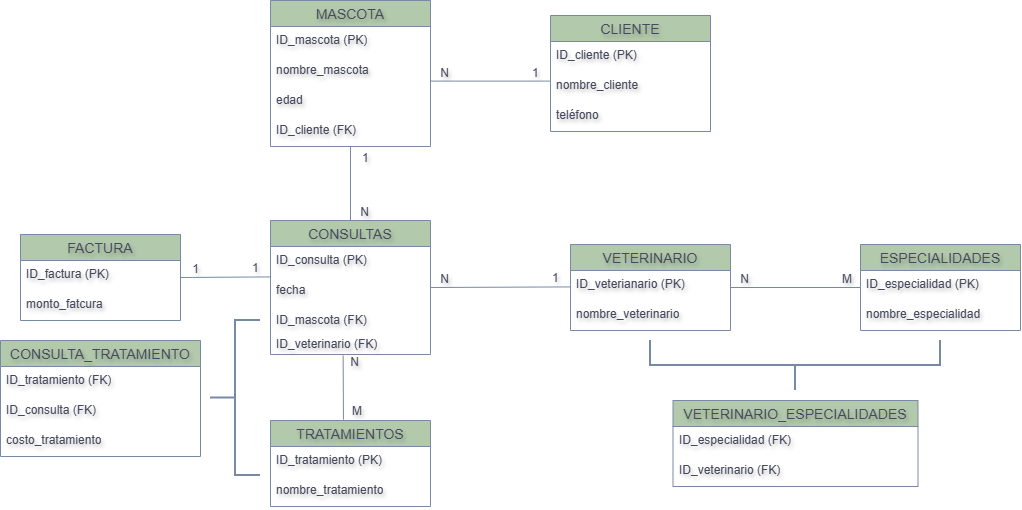

The diagram above was exported from draw.io. Its source (the exported page's mxGraphModel, read from the mxfile embedded in the PNG):
<mxGraphModel dx="2039" dy="661" grid="1" gridSize="10" guides="1" tooltips="1" connect="1" arrows="1" fold="1" page="1" pageScale="1" pageWidth="827" pageHeight="1169" background="light-dark(#FFFFFF,#FFFFFF)" math="0" shadow="0">
  <root>
    <mxCell id="0" />
    <mxCell id="1" parent="0" />
    <mxCell id="VANhAljhOB6xe_QFZpa_-26" parent="1" style="swimlane;fontStyle=0;childLayout=stackLayout;horizontal=1;startSize=26;horizontalStack=0;resizeParent=1;resizeParentMax=0;resizeLast=0;collapsible=1;marginBottom=0;align=center;fontSize=14;labelBackgroundColor=none;textShadow=1;labelBorderColor=none;fontColor=#46495D;fillColor=#B2C9AB;strokeColor=#788AA3;" value="MASCOTA" vertex="1">
      <mxGeometry height="146" width="160" x="50" y="50" as="geometry" />
    </mxCell>
    <mxCell id="VANhAljhOB6xe_QFZpa_-27" parent="VANhAljhOB6xe_QFZpa_-26" style="text;strokeColor=none;fillColor=none;spacingLeft=4;spacingRight=4;overflow=hidden;rotatable=0;points=[[0,0.5],[1,0.5]];portConstraint=eastwest;fontSize=12;whiteSpace=wrap;html=1;labelBackgroundColor=none;textShadow=1;labelBorderColor=none;fontColor=#46495D;" value="ID_mascota (PK)" vertex="1">
      <mxGeometry height="30" width="160" y="26" as="geometry" />
    </mxCell>
    <mxCell id="VANhAljhOB6xe_QFZpa_-28" parent="VANhAljhOB6xe_QFZpa_-26" style="text;strokeColor=none;fillColor=none;spacingLeft=4;spacingRight=4;overflow=hidden;rotatable=0;points=[[0,0.5],[1,0.5]];portConstraint=eastwest;fontSize=12;whiteSpace=wrap;html=1;labelBackgroundColor=none;textShadow=1;labelBorderColor=none;fontColor=#46495D;" value="nombre_mascota" vertex="1">
      <mxGeometry height="30" width="160" y="56" as="geometry" />
    </mxCell>
    <mxCell id="VANhAljhOB6xe_QFZpa_-32" parent="VANhAljhOB6xe_QFZpa_-26" style="text;strokeColor=none;fillColor=none;spacingLeft=4;spacingRight=4;overflow=hidden;rotatable=0;points=[[0,0.5],[1,0.5]];portConstraint=eastwest;fontSize=12;whiteSpace=wrap;html=1;labelBackgroundColor=none;textShadow=1;labelBorderColor=none;fontColor=#46495D;" value="edad" vertex="1">
      <mxGeometry height="30" width="160" y="86" as="geometry" />
    </mxCell>
    <mxCell id="VANhAljhOB6xe_QFZpa_-29" parent="VANhAljhOB6xe_QFZpa_-26" style="text;strokeColor=none;fillColor=none;spacingLeft=4;spacingRight=4;overflow=hidden;rotatable=0;points=[[0,0.5],[1,0.5]];portConstraint=eastwest;fontSize=12;whiteSpace=wrap;html=1;labelBackgroundColor=none;textShadow=1;labelBorderColor=none;fontColor=#46495D;" value="ID_cliente (FK)" vertex="1">
      <mxGeometry height="30" width="160" y="116" as="geometry" />
    </mxCell>
    <mxCell id="VANhAljhOB6xe_QFZpa_-36" parent="1" style="swimlane;fontStyle=0;childLayout=stackLayout;horizontal=1;startSize=26;horizontalStack=0;resizeParent=1;resizeParentMax=0;resizeLast=0;collapsible=1;marginBottom=0;align=center;fontSize=14;labelBackgroundColor=none;textShadow=1;labelBorderColor=none;fontColor=#46495D;fillColor=#B2C9AB;strokeColor=#788AA3;" value="CLIENTE" vertex="1">
      <mxGeometry height="116" width="160" x="330" y="65" as="geometry" />
    </mxCell>
    <mxCell id="VANhAljhOB6xe_QFZpa_-37" parent="VANhAljhOB6xe_QFZpa_-36" style="text;strokeColor=none;fillColor=none;spacingLeft=4;spacingRight=4;overflow=hidden;rotatable=0;points=[[0,0.5],[1,0.5]];portConstraint=eastwest;fontSize=12;whiteSpace=wrap;html=1;labelBackgroundColor=none;textShadow=1;labelBorderColor=none;fontColor=#46495D;" value="ID_cliente (PK)" vertex="1">
      <mxGeometry height="30" width="160" y="26" as="geometry" />
    </mxCell>
    <mxCell id="VANhAljhOB6xe_QFZpa_-38" parent="VANhAljhOB6xe_QFZpa_-36" style="text;strokeColor=none;fillColor=none;spacingLeft=4;spacingRight=4;overflow=hidden;rotatable=0;points=[[0,0.5],[1,0.5]];portConstraint=eastwest;fontSize=12;whiteSpace=wrap;html=1;labelBackgroundColor=none;textShadow=1;labelBorderColor=none;fontColor=#46495D;" value="nombre_cliente" vertex="1">
      <mxGeometry height="30" width="160" y="56" as="geometry" />
    </mxCell>
    <mxCell id="VANhAljhOB6xe_QFZpa_-39" parent="VANhAljhOB6xe_QFZpa_-36" style="text;strokeColor=none;fillColor=none;spacingLeft=4;spacingRight=4;overflow=hidden;rotatable=0;points=[[0,0.5],[1,0.5]];portConstraint=eastwest;fontSize=12;whiteSpace=wrap;html=1;labelBackgroundColor=none;textShadow=1;labelBorderColor=none;fontColor=#46495D;" value="teléfono" vertex="1">
      <mxGeometry height="30" width="160" y="86" as="geometry" />
    </mxCell>
    <mxCell id="VANhAljhOB6xe_QFZpa_-44" parent="1" style="swimlane;fontStyle=0;childLayout=stackLayout;horizontal=1;startSize=26;horizontalStack=0;resizeParent=1;resizeParentMax=0;resizeLast=0;collapsible=1;marginBottom=0;align=center;fontSize=14;labelBackgroundColor=none;textShadow=1;labelBorderColor=none;fontColor=#46495D;fillColor=#B2C9AB;strokeColor=#788AA3;" value="CONSULTAS" vertex="1">
      <mxGeometry height="134" width="160" x="50" y="270" as="geometry" />
    </mxCell>
    <mxCell id="VANhAljhOB6xe_QFZpa_-45" parent="VANhAljhOB6xe_QFZpa_-44" style="text;strokeColor=none;fillColor=none;spacingLeft=4;spacingRight=4;overflow=hidden;rotatable=0;points=[[0,0.5],[1,0.5]];portConstraint=eastwest;fontSize=12;whiteSpace=wrap;html=1;labelBackgroundColor=none;textShadow=1;labelBorderColor=none;fontColor=#46495D;" value="ID_consulta (PK)" vertex="1">
      <mxGeometry height="30" width="160" y="26" as="geometry" />
    </mxCell>
    <mxCell id="VANhAljhOB6xe_QFZpa_-46" parent="VANhAljhOB6xe_QFZpa_-44" style="text;strokeColor=none;fillColor=none;spacingLeft=4;spacingRight=4;overflow=hidden;rotatable=0;points=[[0,0.5],[1,0.5]];portConstraint=eastwest;fontSize=12;whiteSpace=wrap;html=1;labelBackgroundColor=none;textShadow=1;labelBorderColor=none;fontColor=#46495D;" value="fecha" vertex="1">
      <mxGeometry height="30" width="160" y="56" as="geometry" />
    </mxCell>
    <mxCell id="VANhAljhOB6xe_QFZpa_-49" parent="VANhAljhOB6xe_QFZpa_-44" style="text;strokeColor=none;fillColor=none;spacingLeft=4;spacingRight=4;overflow=hidden;rotatable=0;points=[[0,0.5],[1,0.5]];portConstraint=eastwest;fontSize=12;whiteSpace=wrap;html=1;labelBackgroundColor=none;textShadow=1;labelBorderColor=none;fontColor=#46495D;" value="ID_mascota (FK)&lt;div&gt;&lt;br&gt;&lt;/div&gt;" vertex="1">
      <mxGeometry height="24" width="160" y="86" as="geometry" />
    </mxCell>
    <mxCell id="VANhAljhOB6xe_QFZpa_-47" parent="VANhAljhOB6xe_QFZpa_-44" style="text;strokeColor=none;fillColor=none;spacingLeft=4;spacingRight=4;overflow=hidden;rotatable=0;points=[[0,0.5],[1,0.5]];portConstraint=eastwest;fontSize=12;whiteSpace=wrap;html=1;labelBackgroundColor=none;textShadow=1;labelBorderColor=none;fontColor=#46495D;" value="ID_veterinario (FK)" vertex="1">
      <mxGeometry height="24" width="160" y="110" as="geometry" />
    </mxCell>
    <mxCell id="VANhAljhOB6xe_QFZpa_-50" parent="1" style="swimlane;fontStyle=0;childLayout=stackLayout;horizontal=1;startSize=26;horizontalStack=0;resizeParent=1;resizeParentMax=0;resizeLast=0;collapsible=1;marginBottom=0;align=center;fontSize=14;labelBackgroundColor=none;textShadow=1;labelBorderColor=none;fontColor=#46495D;fillColor=#B2C9AB;strokeColor=#788AA3;" value="VETERINARIO" vertex="1">
      <mxGeometry height="86" width="160" x="350" y="294" as="geometry" />
    </mxCell>
    <mxCell id="VANhAljhOB6xe_QFZpa_-51" parent="VANhAljhOB6xe_QFZpa_-50" style="text;strokeColor=none;fillColor=none;spacingLeft=4;spacingRight=4;overflow=hidden;rotatable=0;points=[[0,0.5],[1,0.5]];portConstraint=eastwest;fontSize=12;whiteSpace=wrap;html=1;labelBackgroundColor=none;textShadow=1;labelBorderColor=none;fontColor=#46495D;" value="ID_veterianario (PK)" vertex="1">
      <mxGeometry height="30" width="160" y="26" as="geometry" />
    </mxCell>
    <mxCell id="VANhAljhOB6xe_QFZpa_-52" parent="VANhAljhOB6xe_QFZpa_-50" style="text;strokeColor=none;fillColor=none;spacingLeft=4;spacingRight=4;overflow=hidden;rotatable=0;points=[[0,0.5],[1,0.5]];portConstraint=eastwest;fontSize=12;whiteSpace=wrap;html=1;labelBackgroundColor=none;textShadow=1;labelBorderColor=none;fontColor=#46495D;" value="nombre_veterinario" vertex="1">
      <mxGeometry height="30" width="160" y="56" as="geometry" />
    </mxCell>
    <mxCell id="VANhAljhOB6xe_QFZpa_-55" parent="1" style="swimlane;fontStyle=0;childLayout=stackLayout;horizontal=1;startSize=26;horizontalStack=0;resizeParent=1;resizeParentMax=0;resizeLast=0;collapsible=1;marginBottom=0;align=center;fontSize=14;labelBackgroundColor=none;textShadow=1;labelBorderColor=none;fontColor=#46495D;fillColor=#B2C9AB;strokeColor=#788AA3;" value="ESPECIALIDADES" vertex="1">
      <mxGeometry height="86" width="160" x="640" y="294" as="geometry" />
    </mxCell>
    <mxCell id="VANhAljhOB6xe_QFZpa_-56" parent="VANhAljhOB6xe_QFZpa_-55" style="text;strokeColor=none;fillColor=none;spacingLeft=4;spacingRight=4;overflow=hidden;rotatable=0;points=[[0,0.5],[1,0.5]];portConstraint=eastwest;fontSize=12;whiteSpace=wrap;html=1;labelBackgroundColor=none;textShadow=1;labelBorderColor=none;fontColor=#46495D;" value="ID_especialidad (PK)" vertex="1">
      <mxGeometry height="30" width="160" y="26" as="geometry" />
    </mxCell>
    <mxCell id="VANhAljhOB6xe_QFZpa_-57" parent="VANhAljhOB6xe_QFZpa_-55" style="text;strokeColor=none;fillColor=none;spacingLeft=4;spacingRight=4;overflow=hidden;rotatable=0;points=[[0,0.5],[1,0.5]];portConstraint=eastwest;fontSize=12;whiteSpace=wrap;html=1;labelBackgroundColor=none;textShadow=1;labelBorderColor=none;fontColor=#46495D;" value="nombre_especialidad" vertex="1">
      <mxGeometry height="30" width="160" y="56" as="geometry" />
    </mxCell>
    <mxCell id="VANhAljhOB6xe_QFZpa_-58" edge="1" parent="1" source="VANhAljhOB6xe_QFZpa_-55" style="endArrow=none;html=1;rounded=0;entryX=1;entryY=0.5;entryDx=0;entryDy=0;exitX=0;exitY=0.5;exitDx=0;exitDy=0;labelBackgroundColor=none;textShadow=1;labelBorderColor=none;fontColor=default;strokeColor=#788AA3;" target="VANhAljhOB6xe_QFZpa_-50" value="">
      <mxGeometry relative="1" as="geometry">
        <mxPoint x="520" y="450" as="sourcePoint" />
        <mxPoint x="680" y="450" as="targetPoint" />
      </mxGeometry>
    </mxCell>
    <mxCell id="VANhAljhOB6xe_QFZpa_-59" connectable="0" parent="VANhAljhOB6xe_QFZpa_-58" style="resizable=0;html=1;whiteSpace=wrap;align=left;verticalAlign=bottom;labelBackgroundColor=none;textShadow=1;labelBorderColor=none;fontColor=#46495D;fillColor=#B2C9AB;strokeColor=#788AA3;" value="M" vertex="1">
      <mxGeometry relative="1" x="-1" as="geometry">
        <mxPoint x="-20" as="offset" />
      </mxGeometry>
    </mxCell>
    <mxCell id="VANhAljhOB6xe_QFZpa_-60" connectable="0" parent="VANhAljhOB6xe_QFZpa_-58" style="resizable=0;html=1;whiteSpace=wrap;align=right;verticalAlign=bottom;labelBackgroundColor=none;textShadow=1;labelBorderColor=none;fontColor=#46495D;fillColor=#B2C9AB;strokeColor=#788AA3;" value="N" vertex="1">
      <mxGeometry relative="1" x="1" as="geometry">
        <mxPoint x="20" as="offset" />
      </mxGeometry>
    </mxCell>
    <mxCell id="VANhAljhOB6xe_QFZpa_-61" parent="1" style="strokeWidth=2;html=1;shape=mxgraph.flowchart.annotation_2;align=left;labelPosition=right;pointerEvents=1;rotation=-90;labelBackgroundColor=none;textShadow=1;labelBorderColor=none;fontColor=#46495D;fillColor=#B2C9AB;strokeColor=#788AA3;" value="" vertex="1">
      <mxGeometry height="290" width="50" x="550" y="270" as="geometry" />
    </mxCell>
    <mxCell id="VANhAljhOB6xe_QFZpa_-63" parent="1" style="swimlane;fontStyle=0;childLayout=stackLayout;horizontal=1;startSize=26;horizontalStack=0;resizeParent=1;resizeParentMax=0;resizeLast=0;collapsible=1;marginBottom=0;align=center;fontSize=14;labelBackgroundColor=none;textShadow=1;labelBorderColor=none;fontColor=#46495D;fillColor=#B2C9AB;strokeColor=#788AA3;" value="VETERINARIO_ESPECIALIDADES" vertex="1">
      <mxGeometry height="86" width="245" x="452.5" y="450" as="geometry" />
    </mxCell>
    <mxCell id="VANhAljhOB6xe_QFZpa_-64" parent="VANhAljhOB6xe_QFZpa_-63" style="text;strokeColor=none;fillColor=none;spacingLeft=4;spacingRight=4;overflow=hidden;rotatable=0;points=[[0,0.5],[1,0.5]];portConstraint=eastwest;fontSize=12;whiteSpace=wrap;html=1;labelBackgroundColor=none;textShadow=1;labelBorderColor=none;fontColor=#46495D;" value="ID_especialidad (FK)" vertex="1">
      <mxGeometry height="30" width="245" y="26" as="geometry" />
    </mxCell>
    <mxCell id="VANhAljhOB6xe_QFZpa_-65" parent="VANhAljhOB6xe_QFZpa_-63" style="text;strokeColor=none;fillColor=none;spacingLeft=4;spacingRight=4;overflow=hidden;rotatable=0;points=[[0,0.5],[1,0.5]];portConstraint=eastwest;fontSize=12;whiteSpace=wrap;html=1;labelBackgroundColor=none;textShadow=1;labelBorderColor=none;fontColor=#46495D;" value="ID_veterinario (FK)" vertex="1">
      <mxGeometry height="30" width="245" y="56" as="geometry" />
    </mxCell>
    <mxCell id="VANhAljhOB6xe_QFZpa_-66" parent="1" style="swimlane;fontStyle=0;childLayout=stackLayout;horizontal=1;startSize=26;horizontalStack=0;resizeParent=1;resizeParentMax=0;resizeLast=0;collapsible=1;marginBottom=0;align=center;fontSize=14;labelBackgroundColor=none;textShadow=1;labelBorderColor=none;fontColor=#46495D;fillColor=#B2C9AB;strokeColor=#788AA3;" value="TRATAMIENTOS" vertex="1">
      <mxGeometry height="86" width="160" x="50" y="470" as="geometry" />
    </mxCell>
    <mxCell id="VANhAljhOB6xe_QFZpa_-67" parent="VANhAljhOB6xe_QFZpa_-66" style="text;strokeColor=none;fillColor=none;spacingLeft=4;spacingRight=4;overflow=hidden;rotatable=0;points=[[0,0.5],[1,0.5]];portConstraint=eastwest;fontSize=12;whiteSpace=wrap;html=1;labelBackgroundColor=none;textShadow=1;labelBorderColor=none;fontColor=#46495D;" value="ID_tratamiento (PK)" vertex="1">
      <mxGeometry height="30" width="160" y="26" as="geometry" />
    </mxCell>
    <mxCell id="VANhAljhOB6xe_QFZpa_-80" parent="VANhAljhOB6xe_QFZpa_-66" style="text;strokeColor=none;fillColor=none;spacingLeft=4;spacingRight=4;overflow=hidden;rotatable=0;points=[[0,0.5],[1,0.5]];portConstraint=eastwest;fontSize=12;whiteSpace=wrap;html=1;labelBackgroundColor=none;textShadow=1;labelBorderColor=none;fontColor=#46495D;" value="nombre_tratamiento" vertex="1">
      <mxGeometry height="30" width="160" y="56" as="geometry" />
    </mxCell>
    <mxCell id="VANhAljhOB6xe_QFZpa_-71" edge="1" parent="1" source="VANhAljhOB6xe_QFZpa_-66" style="endArrow=none;html=1;rounded=0;entryX=0.454;entryY=1.049;entryDx=0;entryDy=0;entryPerimeter=0;exitX=0.456;exitY=-0.01;exitDx=0;exitDy=0;exitPerimeter=0;labelBackgroundColor=none;textShadow=1;labelBorderColor=none;fontColor=default;strokeColor=#788AA3;" target="VANhAljhOB6xe_QFZpa_-47" value="">
      <mxGeometry relative="1" as="geometry">
        <mxPoint x="390" y="390" as="sourcePoint" />
        <mxPoint x="550" y="390" as="targetPoint" />
      </mxGeometry>
    </mxCell>
    <mxCell id="VANhAljhOB6xe_QFZpa_-72" connectable="0" parent="VANhAljhOB6xe_QFZpa_-71" style="resizable=0;html=1;whiteSpace=wrap;align=left;verticalAlign=bottom;labelBackgroundColor=none;textShadow=1;labelBorderColor=none;fontColor=#46495D;fillColor=#B2C9AB;strokeColor=#788AA3;" value="M" vertex="1">
      <mxGeometry relative="1" x="-1" as="geometry">
        <mxPoint x="7" as="offset" />
      </mxGeometry>
    </mxCell>
    <mxCell id="VANhAljhOB6xe_QFZpa_-73" connectable="0" parent="VANhAljhOB6xe_QFZpa_-71" style="resizable=0;html=1;whiteSpace=wrap;align=right;verticalAlign=bottom;labelBackgroundColor=none;textShadow=1;labelBorderColor=none;fontColor=#46495D;fillColor=#B2C9AB;strokeColor=#788AA3;" value="N" vertex="1">
      <mxGeometry relative="1" x="1" as="geometry">
        <mxPoint x="17" y="15" as="offset" />
      </mxGeometry>
    </mxCell>
    <mxCell id="VANhAljhOB6xe_QFZpa_-74" edge="1" parent="1" source="VANhAljhOB6xe_QFZpa_-26" style="endArrow=none;html=1;rounded=0;entryX=0.5;entryY=0;entryDx=0;entryDy=0;exitX=0.5;exitY=1;exitDx=0;exitDy=0;labelBackgroundColor=none;textShadow=1;labelBorderColor=none;fontColor=default;strokeColor=#788AA3;" target="VANhAljhOB6xe_QFZpa_-44" value="">
      <mxGeometry relative="1" as="geometry">
        <mxPoint x="130" y="200" as="sourcePoint" />
        <mxPoint x="550" y="220" as="targetPoint" />
      </mxGeometry>
    </mxCell>
    <mxCell id="VANhAljhOB6xe_QFZpa_-75" connectable="0" parent="VANhAljhOB6xe_QFZpa_-74" style="resizable=0;html=1;whiteSpace=wrap;align=left;verticalAlign=bottom;labelBackgroundColor=none;textShadow=1;labelBorderColor=none;fontColor=#46495D;fillColor=#B2C9AB;strokeColor=#788AA3;" value="1" vertex="1">
      <mxGeometry relative="1" x="-1" as="geometry">
        <mxPoint x="10" y="20" as="offset" />
      </mxGeometry>
    </mxCell>
    <mxCell id="VANhAljhOB6xe_QFZpa_-76" connectable="0" parent="VANhAljhOB6xe_QFZpa_-74" style="resizable=0;html=1;whiteSpace=wrap;align=right;verticalAlign=bottom;labelBackgroundColor=none;textShadow=1;labelBorderColor=none;fontColor=#46495D;fillColor=#B2C9AB;strokeColor=#788AA3;" value="N" vertex="1">
      <mxGeometry relative="1" x="1" as="geometry">
        <mxPoint x="20" as="offset" />
      </mxGeometry>
    </mxCell>
    <mxCell id="VANhAljhOB6xe_QFZpa_-81" parent="1" style="strokeWidth=2;html=1;shape=mxgraph.flowchart.annotation_2;align=left;labelPosition=right;pointerEvents=1;labelBackgroundColor=none;textShadow=1;labelBorderColor=none;fontColor=#46495D;fillColor=#B2C9AB;strokeColor=#788AA3;" value="" vertex="1">
      <mxGeometry height="155" width="50" x="-10" y="370" as="geometry" />
    </mxCell>
    <mxCell id="VANhAljhOB6xe_QFZpa_-82" parent="1" style="swimlane;fontStyle=0;childLayout=stackLayout;horizontal=1;startSize=26;horizontalStack=0;resizeParent=1;resizeParentMax=0;resizeLast=0;collapsible=1;marginBottom=0;align=center;fontSize=14;labelBackgroundColor=none;textShadow=1;labelBorderColor=none;fontColor=#46495D;fillColor=#B2C9AB;strokeColor=#788AA3;" value="CONSULTA_TRATAMIENTO" vertex="1">
      <mxGeometry height="116" width="200" x="-220" y="390" as="geometry" />
    </mxCell>
    <mxCell id="VANhAljhOB6xe_QFZpa_-83" parent="VANhAljhOB6xe_QFZpa_-82" style="text;strokeColor=none;fillColor=none;spacingLeft=4;spacingRight=4;overflow=hidden;rotatable=0;points=[[0,0.5],[1,0.5]];portConstraint=eastwest;fontSize=12;whiteSpace=wrap;html=1;labelBackgroundColor=none;textShadow=1;labelBorderColor=none;fontColor=#46495D;" value="ID_tratamiento (FK)" vertex="1">
      <mxGeometry height="30" width="200" y="26" as="geometry" />
    </mxCell>
    <mxCell id="VANhAljhOB6xe_QFZpa_-84" parent="VANhAljhOB6xe_QFZpa_-82" style="text;strokeColor=none;fillColor=none;spacingLeft=4;spacingRight=4;overflow=hidden;rotatable=0;points=[[0,0.5],[1,0.5]];portConstraint=eastwest;fontSize=12;whiteSpace=wrap;html=1;labelBackgroundColor=none;textShadow=1;labelBorderColor=none;fontColor=#46495D;" value="ID_consulta (FK)" vertex="1">
      <mxGeometry height="30" width="200" y="56" as="geometry" />
    </mxCell>
    <mxCell id="VANhAljhOB6xe_QFZpa_-85" parent="VANhAljhOB6xe_QFZpa_-82" style="text;strokeColor=none;fillColor=none;spacingLeft=4;spacingRight=4;overflow=hidden;rotatable=0;points=[[0,0.5],[1,0.5]];portConstraint=eastwest;fontSize=12;whiteSpace=wrap;html=1;labelBackgroundColor=none;textShadow=1;labelBorderColor=none;fontColor=#46495D;" value="costo_tratamiento" vertex="1">
      <mxGeometry height="30" width="200" y="86" as="geometry" />
    </mxCell>
    <mxCell id="VANhAljhOB6xe_QFZpa_-86" parent="1" style="swimlane;fontStyle=0;childLayout=stackLayout;horizontal=1;startSize=26;horizontalStack=0;resizeParent=1;resizeParentMax=0;resizeLast=0;collapsible=1;marginBottom=0;align=center;fontSize=14;labelBackgroundColor=none;textShadow=1;labelBorderColor=none;fontColor=#46495D;fillColor=#B2C9AB;strokeColor=#788AA3;" value="FACTURA" vertex="1">
      <mxGeometry height="86" width="160" x="-200" y="284" as="geometry" />
    </mxCell>
    <mxCell id="VANhAljhOB6xe_QFZpa_-98" parent="VANhAljhOB6xe_QFZpa_-86" style="text;strokeColor=none;fillColor=none;spacingLeft=4;spacingRight=4;overflow=hidden;rotatable=0;points=[[0,0.5],[1,0.5]];portConstraint=eastwest;fontSize=12;whiteSpace=wrap;html=1;labelBackgroundColor=none;textShadow=1;labelBorderColor=none;fontColor=#46495D;" value="ID_factura (PK)" vertex="1">
      <mxGeometry height="30" width="160" y="26" as="geometry" />
    </mxCell>
    <mxCell id="VANhAljhOB6xe_QFZpa_-87" parent="VANhAljhOB6xe_QFZpa_-86" style="text;strokeColor=none;fillColor=none;spacingLeft=4;spacingRight=4;overflow=hidden;rotatable=0;points=[[0,0.5],[1,0.5]];portConstraint=eastwest;fontSize=12;whiteSpace=wrap;html=1;labelBackgroundColor=none;textShadow=1;labelBorderColor=none;fontColor=#46495D;" value="monto_fatcura" vertex="1">
      <mxGeometry height="30" width="160" y="56" as="geometry" />
    </mxCell>
    <mxCell id="VANhAljhOB6xe_QFZpa_-89" edge="1" parent="1" style="endArrow=none;html=1;rounded=0;entryX=1;entryY=0.5;entryDx=0;entryDy=0;exitX=0;exitY=0.5;exitDx=0;exitDy=0;labelBackgroundColor=none;textShadow=1;labelBorderColor=none;fontColor=default;strokeColor=#788AA3;" target="VANhAljhOB6xe_QFZpa_-44" value="">
      <mxGeometry relative="1" as="geometry">
        <mxPoint x="350" y="336.41" as="sourcePoint" />
        <mxPoint x="220" y="336.41" as="targetPoint" />
      </mxGeometry>
    </mxCell>
    <mxCell id="VANhAljhOB6xe_QFZpa_-90" connectable="0" parent="VANhAljhOB6xe_QFZpa_-89" style="resizable=0;html=1;whiteSpace=wrap;align=left;verticalAlign=bottom;labelBackgroundColor=none;textShadow=1;labelBorderColor=none;fontColor=#46495D;fillColor=#B2C9AB;strokeColor=#788AA3;" value="1" vertex="1">
      <mxGeometry relative="1" x="-1" as="geometry">
        <mxPoint x="-20" as="offset" />
      </mxGeometry>
    </mxCell>
    <mxCell id="VANhAljhOB6xe_QFZpa_-91" connectable="0" parent="VANhAljhOB6xe_QFZpa_-89" style="resizable=0;html=1;whiteSpace=wrap;align=right;verticalAlign=bottom;labelBackgroundColor=none;textShadow=1;labelBorderColor=none;fontColor=#46495D;fillColor=#B2C9AB;strokeColor=#788AA3;" value="N" vertex="1">
      <mxGeometry relative="1" x="1" as="geometry">
        <mxPoint x="20" as="offset" />
      </mxGeometry>
    </mxCell>
    <mxCell id="VANhAljhOB6xe_QFZpa_-92" edge="1" parent="1" style="endArrow=none;html=1;rounded=0;entryX=1;entryY=0.5;entryDx=0;entryDy=0;labelBackgroundColor=none;textShadow=1;labelBorderColor=none;fontColor=default;strokeColor=#788AA3;" target="VANhAljhOB6xe_QFZpa_-86" value="">
      <mxGeometry relative="1" as="geometry">
        <mxPoint x="50" y="326.41" as="sourcePoint" />
        <mxPoint x="-30" y="327" as="targetPoint" />
      </mxGeometry>
    </mxCell>
    <mxCell id="VANhAljhOB6xe_QFZpa_-93" connectable="0" parent="VANhAljhOB6xe_QFZpa_-92" style="resizable=0;html=1;whiteSpace=wrap;align=left;verticalAlign=bottom;labelBackgroundColor=none;textShadow=1;labelBorderColor=none;fontColor=#46495D;fillColor=#B2C9AB;strokeColor=#788AA3;" value="1" vertex="1">
      <mxGeometry relative="1" x="-1" as="geometry">
        <mxPoint x="-20" as="offset" />
      </mxGeometry>
    </mxCell>
    <mxCell id="VANhAljhOB6xe_QFZpa_-94" connectable="0" parent="VANhAljhOB6xe_QFZpa_-92" style="resizable=0;html=1;whiteSpace=wrap;align=right;verticalAlign=bottom;labelBackgroundColor=none;textShadow=1;labelBorderColor=none;fontColor=#46495D;fillColor=#B2C9AB;strokeColor=#788AA3;" value="1" vertex="1">
      <mxGeometry relative="1" x="1" as="geometry">
        <mxPoint x="20" as="offset" />
      </mxGeometry>
    </mxCell>
    <mxCell id="VANhAljhOB6xe_QFZpa_-95" edge="1" parent="1" style="endArrow=none;html=1;rounded=0;entryX=1;entryY=0.5;entryDx=0;entryDy=0;labelBackgroundColor=none;textShadow=1;labelBorderColor=none;fontColor=default;strokeColor=#788AA3;" value="">
      <mxGeometry relative="1" as="geometry">
        <mxPoint x="330" y="130.59" as="sourcePoint" />
        <mxPoint x="210" y="130.58999999999997" as="targetPoint" />
      </mxGeometry>
    </mxCell>
    <mxCell id="VANhAljhOB6xe_QFZpa_-96" connectable="0" parent="VANhAljhOB6xe_QFZpa_-95" style="resizable=0;html=1;whiteSpace=wrap;align=left;verticalAlign=bottom;labelBackgroundColor=none;textShadow=1;labelBorderColor=none;fontColor=#46495D;fillColor=#B2C9AB;strokeColor=#788AA3;" value="1" vertex="1">
      <mxGeometry relative="1" x="-1" as="geometry">
        <mxPoint x="-20" as="offset" />
      </mxGeometry>
    </mxCell>
    <mxCell id="VANhAljhOB6xe_QFZpa_-97" connectable="0" parent="VANhAljhOB6xe_QFZpa_-95" style="resizable=0;html=1;whiteSpace=wrap;align=right;verticalAlign=bottom;labelBackgroundColor=none;textShadow=1;labelBorderColor=none;fontColor=#46495D;fillColor=#B2C9AB;strokeColor=#788AA3;" value="N" vertex="1">
      <mxGeometry relative="1" x="1" as="geometry">
        <mxPoint x="20" as="offset" />
      </mxGeometry>
    </mxCell>
  </root>
</mxGraphModel>